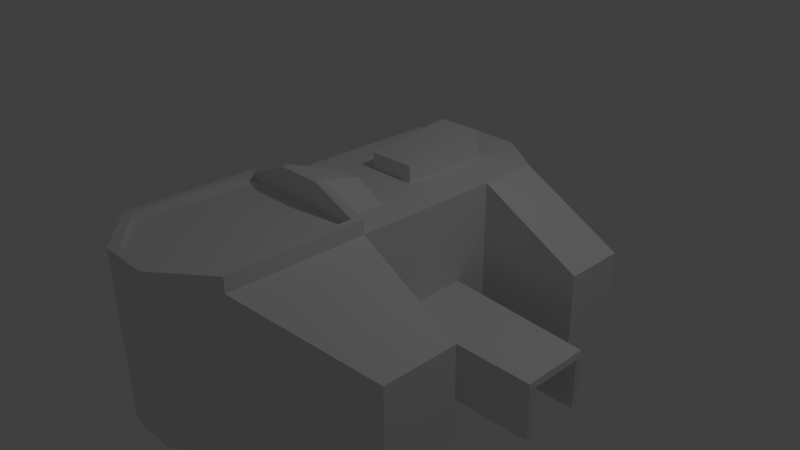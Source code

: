 # Source: Air_Factory.blend  (saved by Blender 2.76.0; exported with 4.5.12 LTS)
import bpy
from mathutils import Matrix  # noqa: F401  (used for matrix-valued properties, if any)

bpy.ops.wm.read_factory_settings(use_empty=True)
scene = bpy.context.scene
scene.name = 'Scene'

# ---- collections
col_collection_1 = bpy.data.collections.new('Collection 1'); scene.collection.children.link(col_collection_1)

# ---- materials (node trees are filled in below, after node groups)
mat_material = bpy.data.materials.new('Material')
mat_material.alpha_threshold = 0.0
mat_material.use_transparent_shadow = False
mat_material.roughness = 0.5
mat_material.line_color = (0.0, 0.0, 0.0, 1.0)

# ---- material node trees

# ---- world
world_world = bpy.data.worlds.new('World'); scene.world = world_world
world_world.color = (0.05088, 0.05088, 0.05088)
world_world.use_sun_shadow = False
world_world.sun_shadow_jitter_overblur = 0.0
world_world.cycles.sampling_method = 'MANUAL'
world_world.cycles.sample_map_resolution = 256

# ---- cameras
cam_camera = bpy.data.cameras.new('Camera')
cam_camera.clip_end = 100.0
cam_camera.lens = 35.0
cam_camera.sensor_width = 32.0
cam_camera.sensor_height = 18.0
cam_camera.ortho_scale = 7.314
cam_camera.dof.focus_distance = 0.0
cam_camera.dof.aperture_fstop = 128.0

# ---- lights
light_lamp = bpy.data.lights.new('Lamp', 'POINT')
light_lamp.transmission_factor = 0.0
light_lamp.cutoff_distance = 30.0
light_lamp.energy = 100.0
light_lamp.shadow_buffer_clip_start = 1.001
light_lamp.shadow_soft_size = 0.1
light_lamp.shadow_maximum_resolution = 0.006
light_lamp.use_absolute_resolution = True
light_lamp.cycles.use_multiple_importance_sampling = False

# ---- meshes
me_cube = bpy.data.meshes.new('Cube')
me_cube.from_pydata([(1.0, 1.0, -1.0), (1.0, -1.0, -1.0), (-1.0, -1.0, -1.0), (-1.0, 1.0, -1.0), (1.0, 1.0, 1.0), (1.0, -1.0, 1.0), (-1.0, -1.0, 1.0), (-1.0, 1.0, 1.0), (1.0, -2.786, -1.0), (-1.0, -2.786, -1.0), (1.0, -2.786, 1.0), (-1.0, -2.786, 1.0), (1.0, 1.817, -1.0), (-1.0, 1.817, -1.0), (1.0, 1.817, 1.0), (-1.0, 1.817, 1.0), (-2.395, -1.0, 0.2477), (-2.395, -1.0, -1.0), (-2.395, -1.981, -1.0), (-2.395, -1.981, 0.2477), (2.395, -1.0, -1.0), (2.395, -1.0, 0.2477), (2.395, -2.01, 0.2477), (2.395, -2.01, -1.0), (-2.395, 1.0, -1.0), (-2.395, 1.0, 0.2477), (-2.395, 1.817, 0.2477), (-2.395, 1.817, -1.0), (2.395, 1.0, 0.2477), (2.395, 1.0, -1.0), (2.395, 1.817, -1.0), (2.395, 1.817, 0.2477), (0.3333, 1.0, -1.0), (-0.3333, 1.0, -1.0), (0.3333, -1.0, -1.0), (-0.3333, -1.0, -1.0), (0.3333, 1.589, 1.0), (-0.3333, 1.589, 1.0), (0.5622, -1.0, 1.0), (-0.5622, -1.0, 1.0), (0.3333, -3.312, -1.0), (-0.3333, -3.312, -1.0), (0.3333, -3.312, 1.0), (-0.3333, -3.312, 1.0), (0.3333, 2.281, -1.0), (-0.3333, 2.281, -1.0), (0.3333, 2.281, 1.0), (-0.3333, 2.281, 1.0), (1.0, 0.3333, -1.0), (1.0, -0.3333, -1.0), (-1.0, -0.3333, -1.0), (-1.0, 0.3333, -1.0), (1.0, 0.3333, 1.0), (1.0, -0.3333, 1.0), (-1.0, -0.3333, 1.0), (-1.0, 0.3333, 1.0), (0.3333, 0.3333, 1.0), (0.5622, -0.3333, 1.0), (-0.3333, 0.3333, 1.0), (-0.5622, -0.3333, 1.0), (0.3333, -0.3333, -1.0), (0.3333, 0.3333, -1.0), (-0.3333, -0.3333, -1.0), (-0.3333, 0.3333, -1.0), (1.0, 1.0, -0.3333), (1.0, 1.0, 0.3333), (1.0, -1.0, -0.3333), (1.0, -1.0, 0.3333), (-1.0, -1.0, -0.3333), (-1.0, -1.0, 0.3333), (-1.0, 1.0, -0.3333), (-1.0, 1.0, 0.3333), (1.0, -2.786, -0.3333), (1.0, -2.786, 0.3333), (-1.0, -2.786, -0.3333), (-1.0, -2.786, 0.3333), (1.0, 1.817, -0.3333), (1.0, 1.817, 0.3333), (-1.0, 1.817, -0.3333), (-1.0, 1.817, 0.3333), (-2.395, -1.0, -0.5841), (-2.395, -1.0, -0.1682), (-2.395, -1.981, -0.1682), (-2.395, -1.981, -0.5841), (2.395, -1.0, -0.1682), (2.395, -1.0, -0.5841), (2.395, -2.01, -0.5841), (2.395, -2.01, -0.1682), (-2.395, 1.0, -0.1682), (-2.395, 1.0, -0.5841), (-2.395, 1.817, -0.5841), (-2.395, 1.817, -0.1682), (2.395, 1.0, -0.5841), (2.395, 1.0, -0.1682), (2.395, 1.817, -0.1682), (2.395, 1.817, -0.5841), (0.3333, 2.281, -0.3333), (0.3333, 2.281, 0.3333), (-0.3333, 2.281, -0.3333), (-0.3333, 2.281, 0.3333), (0.3333, -3.312, 0.3333), (0.3333, -3.312, -0.3333), (-0.3333, -3.312, 0.3333), (-0.3333, -3.312, -0.3333), (-1.0, -0.3333, 0.3333), (-1.0, -0.3333, -0.3333), (-1.0, 0.3333, 0.3333), (-1.0, 0.3333, -0.3333), (1.0, 0.3333, 0.3333), (1.0, 0.3333, -0.3333), (1.0, -0.3333, 0.3333), (1.0, -0.3333, -0.3333), (0.6834, 0.3333, -1.0), (0.6834, -0.3333, -1.0), (0.6834, 0.3333, -0.3333), (0.6834, -0.3333, -0.3333), (0.3333, 1.589, 1.351), (-0.3333, 1.589, 1.351), (0.1581, -0.3333, 1.221), (-0.1581, -0.3333, 1.221), (0.3333, 0.3333, 1.22), (-0.3333, 0.3333, 1.22), (1.0, -1.0, 1.192), (-1.0, -1.0, 1.192), (1.0, -2.786, 1.192), (-1.0, -2.786, 1.192), (0.3333, -1.0, 1.444), (-0.3333, -1.0, 1.444), (0.3333, -3.312, 1.192), (-0.3333, -3.312, 1.192), (0.9041, -1.098, 1.192), (-0.9041, -1.098, 1.192), (0.9041, -2.713, 1.192), (-0.9041, -2.713, 1.192), (0.3014, -1.098, 1.444), (-0.3014, -1.098, 1.444), (0.3014, -3.189, 1.192), (-0.3014, -3.189, 1.192), (0.9041, -1.098, 1.094), (-0.9041, -1.098, 1.094), (0.9041, -2.713, 1.094), (-0.9041, -2.713, 1.094), (0.3014, -1.098, 1.094), (-0.3014, -1.098, 1.094), (0.3014, -3.189, 1.094), (-0.3014, -3.189, 1.094), (1.0, 0.5192, -1.0), (1.009, 0.3333, -0.1893), (1.01, -0.3333, -0.1885), (1.0, 0.5171, -0.3333), (2.955, 0.3569, -0.3333), (2.955, -0.3569, -0.3333), (2.955, -0.3569, -1.0), (2.945, 0.2889, -0.246), (1.0, -0.5197, -0.3333), (1.0, -0.5117, -1.0), (1.009, 0.5167, -0.1901), (2.955, 0.3569, -1.0), (2.955, 0.4501, -1.0), (1.01, -0.5209, -0.1876), (2.946, -0.2889, -0.2452), (2.955, 0.4482, -0.3333), (2.955, -0.4504, -0.3333), (2.955, -0.4435, -1.0), (2.945, 0.4479, -0.2468), (2.947, -0.4515, -0.2443)], [], [(62, 35, 2, 50), (59, 54, 6, 39), (110, 53, 5, 67), (34, 1, 8, 40), (106, 55, 7, 71), (36, 4, 14, 46), (102, 43, 11, 75), (38, 39, 127, 126), (98, 45, 13, 78), (33, 3, 13, 45), (80, 17, 18, 83), (69, 81, 16, 6), (9, 18, 17, 2), (74, 83, 18, 9), (6, 16, 19, 11), (84, 21, 22, 87), (66, 85, 20, 1), (10, 22, 21, 5), (73, 87, 22, 10), (1, 20, 23, 8), (88, 25, 26, 91), (70, 89, 24, 3), (15, 26, 25, 7), (79, 91, 26, 15), (3, 24, 27, 13), (92, 29, 30, 95), (65, 93, 28, 4), (12, 30, 29, 0), (76, 95, 30, 12), (4, 28, 31, 14), (0, 32, 44, 12), (32, 33, 45, 44), (76, 12, 44, 96), (96, 44, 45, 98), (43, 42, 128, 129), (6, 11, 125, 123), (73, 10, 42, 100), (100, 42, 43, 102), (7, 37, 47, 15), (37, 36, 46, 47), (2, 35, 41, 9), (35, 34, 40, 41), (53, 57, 38, 5), (37, 58, 121, 117), (49, 155, 1, 34, 60), (60, 34, 35, 62), (32, 61, 63, 33), (61, 60, 62, 63), (0, 146, 48, 61, 32), (57, 59, 119, 118), (56, 58, 59, 57), (4, 36, 56, 52), (52, 56, 57, 53), (69, 6, 54, 104), (104, 54, 55, 106), (65, 4, 52, 108), (108, 52, 53, 110), (37, 7, 55, 58), (58, 55, 54, 59), (33, 63, 51, 3), (63, 62, 50, 51), (111, 49, 113, 115), (111, 109, 150, 151), (156, 147, 153, 164), (146, 149, 161, 158), (50, 105, 107, 51), (105, 104, 106, 107), (2, 68, 105, 50), (68, 69, 104, 105), (40, 101, 103, 41), (101, 100, 102, 103), (8, 72, 101, 40), (72, 73, 100, 101), (46, 97, 99, 47), (97, 96, 98, 99), (14, 77, 97, 46), (77, 76, 96, 97), (14, 31, 94, 77), (77, 94, 95, 76), (0, 29, 92, 64), (64, 92, 93, 65), (28, 93, 94, 31), (93, 92, 95, 94), (13, 27, 90, 78), (78, 90, 91, 79), (7, 25, 88, 71), (71, 88, 89, 70), (24, 89, 90, 27), (89, 88, 91, 90), (8, 23, 86, 72), (72, 86, 87, 73), (5, 21, 84, 67), (67, 84, 85, 66), (20, 85, 86, 23), (85, 84, 87, 86), (11, 19, 82, 75), (75, 82, 83, 74), (2, 17, 80, 68), (68, 80, 81, 69), (16, 81, 82, 19), (81, 80, 83, 82), (47, 99, 79, 15), (99, 98, 78, 79), (41, 103, 74, 9), (103, 102, 75, 74), (51, 107, 70, 3), (107, 106, 71, 70), (155, 154, 66, 1), (148, 110, 67, 66, 154, 159), (112, 114, 115, 113), (109, 111, 115, 114), (113, 60, 61, 112), (48, 109, 114, 112), (116, 117, 121, 120), (56, 36, 116, 120), (36, 37, 117, 116), (58, 56, 120, 121), (123, 125, 133, 131), (122, 126, 134, 130), (128, 124, 132, 136), (39, 6, 123, 127), (10, 5, 122, 124), (42, 10, 124, 128), (11, 43, 129, 125), (5, 38, 126, 122), (130, 134, 142, 138), (136, 132, 140, 144), (133, 137, 145, 141), (127, 123, 131, 135), (129, 128, 136, 137), (126, 127, 135, 134), (124, 122, 130, 132), (125, 129, 137, 133), (143, 139, 141, 145), (138, 142, 144, 140), (142, 143, 145, 144), (131, 133, 141, 139), (135, 131, 139, 143), (137, 136, 144, 145), (134, 135, 143, 142), (132, 130, 138, 140), (59, 39, 127, 119), (38, 57, 118, 126), (126, 118, 119, 127), (0, 64, 149, 146), (147, 108, 110, 148), (64, 65, 108, 147, 156, 149), (154, 155, 163, 162), (159, 154, 162, 165), (150, 153, 160, 151), (158, 161, 150, 157), (161, 164, 153, 150), (152, 151, 162, 163), (151, 160, 165, 162), (155, 49, 152, 163), (109, 48, 157, 150), (149, 156, 164, 161), (147, 148, 160, 153), (148, 159, 165, 160), (49, 111, 151, 152), (48, 146, 158, 157)])
_uv = me_cube.uv_layers.new(name='UVMap')
_uv.uv.foreach_set('vector', [0.06136, 0.2718, 0.06136, 0.2111, 0.0006765, 0.2111, 0.0006765, 0.2718, 0.103, 0.5779, 0.1429, 0.5779, 0.1429, 0.6386, 0.103, 0.6386, 0.6124, 0.3815, 0.5517, 0.3815, 0.5517, 0.3208, 0.6124, 0.3208, 0.122, 0.2111, 0.1827, 0.2111, 0.1827, 0.04852, 0.122, 0.0006765, 0.6124, 0.6256, 0.5517, 0.6256, 0.5517, 0.6863, 0.6124, 0.6863, 0.247, 0.249, 0.3007, 0.3097, 0.2263, 0.3097, 0.1841, 0.249, 0.4496, 0.06566, 0.3891, 0.06119, 0.3936, 0.0006765, 0.4541, 0.005146, 0.3613, 0.7245, 0.3613, 0.6222, 0.3209, 0.643, 0.3209, 0.7037, 0.06136, 0.4552, 0.06136, 0.5159, 0.122, 0.5159, 0.122, 0.4552, 0.6373, 0.1884, 0.6373, 0.1277, 0.5629, 0.1277, 0.5207, 0.1884, 0.2183, 0.9019, 0.2183, 0.8641, 0.129, 0.8641, 0.129, 0.9019, 0.1897, 0.7669, 0.2354, 0.6399, 0.1975, 0.6399, 0.129, 0.7669, 0.6787, 0.6876, 0.5517, 0.761, 0.5517, 0.8502, 0.6787, 0.8502, 0.0006765, 0.7613, 0.1277, 0.7841, 0.1277, 0.822, 0.0006765, 0.822, 0.8621, 0.4835, 0.7351, 0.4835, 0.7351, 0.3942, 0.8621, 0.3208, 0.03853, 0.9153, 0.0006765, 0.9153, 0.0006765, 0.8233, 0.03853, 0.8233, 0.7958, 0.5042, 0.8186, 0.6312, 0.8565, 0.6312, 0.8565, 0.5042, 0.6993, 0.3167, 0.77, 0.1897, 0.862, 0.1897, 0.862, 0.3167, 0.4407, 0.1867, 0.4768, 0.3167, 0.4391, 0.3139, 0.3802, 0.1822, 0.8071, 0.6876, 0.6801, 0.6876, 0.6801, 0.7796, 0.8071, 0.8502, 0.8073, 0.9343, 0.8073, 0.9722, 0.8817, 0.9722, 0.8817, 0.9343, 0.5766, 0.1277, 0.5995, 0.0006766, 0.6373, 0.0006766, 0.6373, 0.1277, 0.2263, 0.1277, 0.2263, 0.0006765, 0.3007, 0.0006765, 0.3007, 0.1277, 0.122, 0.3945, 0.249, 0.4402, 0.249, 0.4023, 0.122, 0.3338, 0.6373, 0.1277, 0.6373, 0.0006766, 0.5629, 0.0006766, 0.5629, 0.1277, 0.2196, 0.9019, 0.2196, 0.8641, 0.294, 0.8641, 0.294, 0.9019, 0.4234, 0.5029, 0.5504, 0.4572, 0.5504, 0.4951, 0.4234, 0.5636, 0.4234, 0.4559, 0.5504, 0.4559, 0.5504, 0.3815, 0.4234, 0.3815, 0.76, 0.06136, 0.7829, 0.1884, 0.8207, 0.1884, 0.8207, 0.06136, 0.731, 0.9786, 0.731, 0.8516, 0.8054, 0.8516, 0.8054, 0.9786, 0.4234, 0.3815, 0.3627, 0.3815, 0.3627, 0.4981, 0.4234, 0.4559, 0.6373, 0.249, 0.6373, 0.1884, 0.5207, 0.1884, 0.5207, 0.249, 0.76, 0.06136, 0.8207, 0.06136, 0.8207, 0.0006765, 0.76, 0.0006765, 0.0006765, 0.4552, 0.0006766, 0.5159, 0.06136, 0.5159, 0.06136, 0.4552, 0.3891, 0.06119, 0.3846, 0.1217, 0.3672, 0.1204, 0.3716, 0.0599, 0.1429, 0.6386, 0.3055, 0.6386, 0.3055, 0.6211, 0.1429, 0.6211, 0.4407, 0.1867, 0.3802, 0.1822, 0.3846, 0.1217, 0.4451, 0.1262, 0.4451, 0.1262, 0.3846, 0.1217, 0.3891, 0.06119, 0.4496, 0.06566, 0.3007, 0.1277, 0.247, 0.1884, 0.1841, 0.1884, 0.2263, 0.1277, 0.247, 0.1884, 0.247, 0.249, 0.1841, 0.249, 0.1841, 0.1884, 0.9438, 0.6876, 0.8831, 0.6876, 0.8831, 0.8981, 0.9438, 0.8502, 0.06136, 0.2111, 0.122, 0.2111, 0.122, 0.0006765, 0.06136, 0.0006765, 0.8831, 0.9601, 0.8831, 0.9203, 0.9438, 0.9203, 0.9438, 0.9601, 0.7351, 0.6646, 0.8494, 0.6646, 0.8494, 0.6446, 0.7351, 0.6326, 0.9241, 0.4988, 0.9079, 0.4988, 0.8635, 0.4988, 0.8635, 0.5595, 0.9241, 0.5595, 0.122, 0.2718, 0.122, 0.2111, 0.06136, 0.2111, 0.06136, 0.2718, 0.6373, 0.249, 0.698, 0.249, 0.698, 0.1884, 0.6373, 0.1884, 0.122, 0.3325, 0.122, 0.2718, 0.06136, 0.2718, 0.06136, 0.3325, 0.4234, 0.3815, 0.4234, 0.3378, 0.4234, 0.3208, 0.3627, 0.3208, 0.3627, 0.3815, 0.3283, 0.5927, 0.3283, 0.4904, 0.3083, 0.5272, 0.3083, 0.5559, 0.02151, 0.5172, 0.08219, 0.5172, 0.103, 0.5779, 0.0006765, 0.5779, 0.9255, 0.5538, 0.9862, 0.5002, 0.9862, 0.6145, 0.9255, 0.6145, 0.9255, 0.6145, 0.9862, 0.6145, 0.9653, 0.6752, 0.9255, 0.6752, 0.6124, 0.5042, 0.5517, 0.5042, 0.5517, 0.5649, 0.6124, 0.5649, 0.6124, 0.5649, 0.5517, 0.5649, 0.5517, 0.6256, 0.6124, 0.6256, 0.6124, 0.5029, 0.5517, 0.5029, 0.5517, 0.4422, 0.6124, 0.4422, 0.6124, 0.4422, 0.5517, 0.4422, 0.5517, 0.3815, 0.6124, 0.3815, 0.247, 0.1884, 0.3007, 0.1277, 0.3613, 0.1277, 0.3613, 0.1884, 0.08219, 0.5172, 0.1429, 0.5172, 0.1429, 0.5779, 0.103, 0.5779, 0.6373, 0.1884, 0.698, 0.1884, 0.698, 0.1277, 0.6373, 0.1277, 0.06136, 0.3325, 0.06136, 0.2718, 0.0006765, 0.2718, 0.0006765, 0.3325, 0.8221, 0.0006765, 0.8221, 0.06136, 0.8509, 0.06136, 0.8509, 0.0006765, 0.516, 0.2525, 0.516, 0.3132, 0.6939, 0.3154, 0.6939, 0.2504, 0.129, 0.8627, 0.1291, 0.8461, 0.3053, 0.8417, 0.3053, 0.8562, 0.7297, 0.9253, 0.7297, 0.8646, 0.5517, 0.8646, 0.5517, 0.9253, 0.7338, 0.5649, 0.6731, 0.5649, 0.6731, 0.6256, 0.7338, 0.6256, 0.6731, 0.5649, 0.6124, 0.5649, 0.6124, 0.6256, 0.6731, 0.6256, 0.7338, 0.5042, 0.6731, 0.5042, 0.6731, 0.5649, 0.7338, 0.5649, 0.6731, 0.5042, 0.6124, 0.5042, 0.6124, 0.5649, 0.6731, 0.5649, 0.924, 0.129, 0.8633, 0.129, 0.8633, 0.06834, 0.924, 0.06834, 0.5057, 0.1306, 0.4451, 0.1262, 0.4496, 0.06566, 0.5101, 0.07013, 0.924, 0.1897, 0.8633, 0.1897, 0.8633, 0.129, 0.924, 0.129, 0.5012, 0.1912, 0.4407, 0.1867, 0.4451, 0.1262, 0.5057, 0.1306, 0.8635, 0.6822, 0.9241, 0.6822, 0.9241, 0.6215, 0.8635, 0.6215, 0.0006765, 0.3945, 0.0006765, 0.4552, 0.06136, 0.4552, 0.06136, 0.3945, 0.8084, 0.7466, 0.8674, 0.7609, 0.8817, 0.702, 0.8228, 0.6876, 0.6993, 0.06136, 0.76, 0.06136, 0.76, 0.0006765, 0.6993, 0.0006765, 0.8084, 0.7466, 0.8449, 0.8862, 0.8817, 0.8951, 0.8674, 0.7609, 0.6993, 0.06136, 0.745, 0.1884, 0.7829, 0.1884, 0.76, 0.06136, 0.4234, 0.3815, 0.5504, 0.3815, 0.5504, 0.4194, 0.4234, 0.4422, 0.4234, 0.4422, 0.5504, 0.4194, 0.5504, 0.4572, 0.4234, 0.5029, 0.2196, 0.9777, 0.2196, 0.9398, 0.294, 0.9398, 0.294, 0.9777, 0.2196, 0.9398, 0.2196, 0.9019, 0.294, 0.9019, 0.294, 0.9398, 0.122, 0.5159, 0.249, 0.5159, 0.249, 0.478, 0.122, 0.4552, 0.122, 0.4552, 0.249, 0.478, 0.249, 0.4402, 0.122, 0.3945, 0.3601, 0.7683, 0.3601, 0.9126, 0.3267, 0.9305, 0.3066, 0.7971, 0.516, 0.1277, 0.5616, 0.0006765, 0.5995, 0.0006766, 0.5766, 0.1277, 0.9575, 0.9993, 0.9575, 0.9615, 0.8831, 0.9615, 0.8831, 0.9993, 0.8073, 0.8965, 0.8073, 0.9343, 0.8817, 0.9343, 0.8817, 0.8965, 0.924, 0.1897, 0.924, 0.3167, 0.8861, 0.3167, 0.8633, 0.1897, 0.5012, 0.1912, 0.5146, 0.3195, 0.4768, 0.3167, 0.4407, 0.1867, 0.9985, 0.8499, 0.9985, 0.7056, 0.9652, 0.6876, 0.9451, 0.8211, 0.7351, 0.5042, 0.7808, 0.6312, 0.8186, 0.6312, 0.7958, 0.5042, 0.1142, 0.9153, 0.07639, 0.9153, 0.07639, 0.8233, 0.1142, 0.8233, 0.07639, 0.9153, 0.03853, 0.9153, 0.03853, 0.8233, 0.07639, 0.8233, 0.0006766, 0.6399, 0.1277, 0.7084, 0.1277, 0.7463, 0.0006765, 0.7006, 0.0006765, 0.7006, 0.1277, 0.7463, 0.1277, 0.7841, 0.0006765, 0.7613, 0.3111, 0.7669, 0.3111, 0.6399, 0.2732, 0.6399, 0.2504, 0.7669, 0.2504, 0.7669, 0.2732, 0.6399, 0.2354, 0.6399, 0.1897, 0.7669, 0.2183, 0.9777, 0.2183, 0.9398, 0.129, 0.9398, 0.129, 0.9777, 0.2183, 0.9398, 0.2183, 0.9019, 0.129, 0.9019, 0.129, 0.9398, 0.8635, 0.6215, 0.9241, 0.6215, 0.9241, 0.5608, 0.8635, 0.5608, 0.06136, 0.3945, 0.06136, 0.4552, 0.122, 0.4552, 0.122, 0.3945, 0.924, 0.06834, 0.8633, 0.06834, 0.8633, 0.007663, 0.924, 0.007663, 0.5101, 0.07013, 0.4496, 0.06566, 0.4541, 0.005146, 0.5146, 0.009616, 0.7338, 0.6256, 0.6731, 0.6256, 0.6731, 0.6863, 0.7338, 0.6863, 0.6731, 0.6256, 0.6124, 0.6256, 0.6124, 0.6863, 0.6731, 0.6863, 0.7338, 0.3653, 0.6731, 0.3646, 0.6731, 0.3208, 0.7338, 0.3208, 0.6599, 0.3815, 0.6124, 0.3815, 0.6124, 0.3208, 0.6731, 0.3208, 0.6731, 0.3646, 0.6598, 0.3645, 0.0006765, 0.9773, 0.0006765, 0.9167, 0.06136, 0.9167, 0.06136, 0.9773, 0.4247, 0.9915, 0.4854, 0.9915, 0.4854, 0.9627, 0.4247, 0.9627, 0.1539, 0.2718, 0.122, 0.2718, 0.122, 0.3325, 0.1539, 0.3325, 0.9253, 0.1856, 0.986, 0.1856, 0.986, 0.2145, 0.9253, 0.2145, 0.3627, 0.8793, 0.4234, 0.8793, 0.4234, 0.9936, 0.3627, 0.9936, 0.2993, 0.3717, 0.2993, 0.4861, 0.2673, 0.4861, 0.2793, 0.3717, 0.9253, 0.2896, 0.986, 0.2896, 0.986, 0.2576, 0.9253, 0.2576, 0.2993, 0.3111, 0.2993, 0.3717, 0.2793, 0.3717, 0.2793, 0.3111, 0.861, 0.0006765, 0.861, 0.1633, 0.8522, 0.1566, 0.8522, 0.009616, 0.5253, 0.7565, 0.5253, 0.8172, 0.5164, 0.8201, 0.5164, 0.7653, 0.3297, 0.5644, 0.352, 0.4904, 0.3613, 0.4961, 0.3412, 0.563, 0.103, 0.6386, 0.1429, 0.6386, 0.1429, 0.6211, 0.08219, 0.5981, 0.5462, 0.5649, 0.5462, 0.7275, 0.5286, 0.7275, 0.5286, 0.5649, 0.3846, 0.1217, 0.3802, 0.1822, 0.3627, 0.1809, 0.3672, 0.1204, 0.2448, 0.3286, 0.1841, 0.3286, 0.1841, 0.3111, 0.2448, 0.3111, 0.9438, 0.9601, 0.9438, 0.9203, 0.9033, 0.8994, 0.9262, 0.9601, 0.5517, 0.9496, 0.6066, 0.9267, 0.6066, 0.9585, 0.5517, 0.9585, 0.6066, 0.9782, 0.5517, 0.9782, 0.5517, 0.9871, 0.6066, 0.9871, 0.7163, 0.9782, 0.6614, 0.9782, 0.6614, 0.9871, 0.7163, 0.9871, 0.834, 0.1234, 0.834, 0.06271, 0.843, 0.07143, 0.843, 0.1263, 0.352, 0.6208, 0.3297, 0.5644, 0.3412, 0.563, 0.3613, 0.614, 0.5253, 0.8172, 0.5253, 0.8779, 0.5164, 0.875, 0.5164, 0.8201, 0.3627, 0.7565, 0.5253, 0.7565, 0.5164, 0.7653, 0.3693, 0.7653, 0.8221, 0.14, 0.8221, 0.06271, 0.8327, 0.06738, 0.8327, 0.1372, 0.4176, 0.7552, 0.3627, 0.7552, 0.3627, 0.6082, 0.4176, 0.5649, 0.5273, 0.7552, 0.4724, 0.7552, 0.4724, 0.5649, 0.5273, 0.6082, 0.4724, 0.7552, 0.4176, 0.7552, 0.4176, 0.5649, 0.4724, 0.5649, 0.5389, 0.8759, 0.5389, 0.7289, 0.5478, 0.7289, 0.5478, 0.8759, 0.6614, 0.9267, 0.7163, 0.9496, 0.7163, 0.9585, 0.6614, 0.9585, 0.6614, 0.9782, 0.6066, 0.9782, 0.6066, 0.9871, 0.6614, 0.9871, 0.6066, 0.9267, 0.6614, 0.9267, 0.6614, 0.9585, 0.6066, 0.9585, 0.5286, 0.7289, 0.5286, 0.8759, 0.5376, 0.8759, 0.5376, 0.7289, 0.9253, 0.2563, 0.986, 0.2563, 0.986, 0.2158, 0.9253, 0.2362, 0.3601, 0.9723, 0.2994, 0.9723, 0.2994, 0.9523, 0.3601, 0.9319, 0.1234, 0.9773, 0.06271, 0.9614, 0.06271, 0.9326, 0.1234, 0.9167, 0.4234, 0.3815, 0.4234, 0.4422, 0.3794, 0.4422, 0.3796, 0.3815, 0.66, 0.4422, 0.6124, 0.4422, 0.6124, 0.3815, 0.6599, 0.3815, 0.6731, 0.5029, 0.6124, 0.5029, 0.6124, 0.4422, 0.66, 0.4422, 0.66, 0.4589, 0.6731, 0.4589, 0.3007, 0.3111, 0.3613, 0.3111, 0.3613, 0.489, 0.3007, 0.489, 0.2527, 0.312, 0.266, 0.3111, 0.266, 0.489, 0.2579, 0.4883, 0.4328, 0.9528, 0.4249, 0.9467, 0.4248, 0.8941, 0.4328, 0.8879, 0.4935, 0.9613, 0.4328, 0.9612, 0.4328, 0.9528, 0.4935, 0.9528, 0.4328, 0.9612, 0.4249, 0.9611, 0.4249, 0.9467, 0.4328, 0.9528, 0.4935, 0.8879, 0.4328, 0.8879, 0.4328, 0.8794, 0.4935, 0.88, 0.4328, 0.8879, 0.4248, 0.8941, 0.4247, 0.8793, 0.4328, 0.8794, 0.9079, 0.4988, 0.9241, 0.4988, 0.922, 0.3208, 0.9141, 0.3208, 0.986, 0.1856, 0.9253, 0.1856, 0.9253, 0.007663, 0.986, 0.007663, 0.7297, 0.8646, 0.7289, 0.8516, 0.5527, 0.8568, 0.5517, 0.8646, 0.1291, 0.8461, 0.129, 0.7854, 0.3053, 0.7891, 0.3053, 0.8417, 0.129, 0.7854, 0.1291, 0.7683, 0.3053, 0.7743, 0.3053, 0.7891, 0.9255, 0.4988, 0.9862, 0.4988, 0.9862, 0.3208, 0.9255, 0.3208, 0.5517, 0.9599, 0.5517, 0.9768, 0.7297, 0.9705, 0.7297, 0.962])
me_cube.materials.append(mat_material)
me_cube.use_remesh_preserve_volume = False
me_cube.use_remesh_preserve_attributes = False
me_cube.use_mirror_vertex_groups = False
me_cube.use_paint_bone_selection = False
me_cube.use_paint_mask = True
me_cube.update()

# ---- objects
ob_cube = bpy.data.objects.new('Cube', me_cube)
ob_lamp = bpy.data.objects.new('Lamp', light_lamp)
ob_camera = bpy.data.objects.new('Camera', cam_camera)

# ---- transforms, parenting, visibility, modifiers, constraints
ob_cube.location = (0.0, 0.0, 0.0)
ob_cube.lock_rotations_4d = False
ob_cube.empty_display_type = 'ARROWS'
ob_cube.lineart.crease_threshold = 0.0
ob_lamp.location = (4.076, 1.005, 5.904)
ob_lamp.rotation_euler = (0.6503, 0.05522, 1.866)
ob_lamp.lock_rotations_4d = False
ob_lamp.empty_display_type = 'ARROWS'
ob_lamp.color = (0.0, 0.0, 0.0, 0.0)
ob_lamp.lineart.crease_threshold = 0.0
ob_camera.location = (7.481, -6.508, 5.344)
ob_camera.rotation_euler = (1.109, 0.01082, 0.8149)
ob_camera.lock_rotations_4d = False
ob_camera.empty_display_type = 'ARROWS'
ob_camera.color = (0.0, 0.0, 0.0, 0.0)
ob_camera.display_type = 'WIRE'
ob_camera.lineart.crease_threshold = 0.0

# ---- collection membership
col_collection_1.objects.link(ob_cube)
col_collection_1.objects.link(ob_lamp)
col_collection_1.objects.link(ob_camera)

# ---- scene / render settings (as saved in the file)
scene.camera = ob_camera
scene.frame_start = 1; scene.frame_end = 250; scene.frame_set(1)
scene.render.engine = 'BLENDER_EEVEE_NEXT'
scene.render.resolution_percentage = 50
scene.render.dither_intensity = 0.0
scene.cycles.use_denoising = False
scene.cycles.samples = 10
scene.cycles.sampling_pattern = 'TABULATED_SOBOL'
scene.cycles.light_sampling_threshold = 0.0
scene.cycles.use_adaptive_sampling = False
scene.cycles.use_light_tree = False
scene.cycles.blur_glossy = 0.0
scene.cycles.pixel_filter_type = 'GAUSSIAN'
scene.cycles.sample_clamp_indirect = 0.0
scene.view_settings.view_transform = 'Standard'
bpy.context.view_layer.update()
